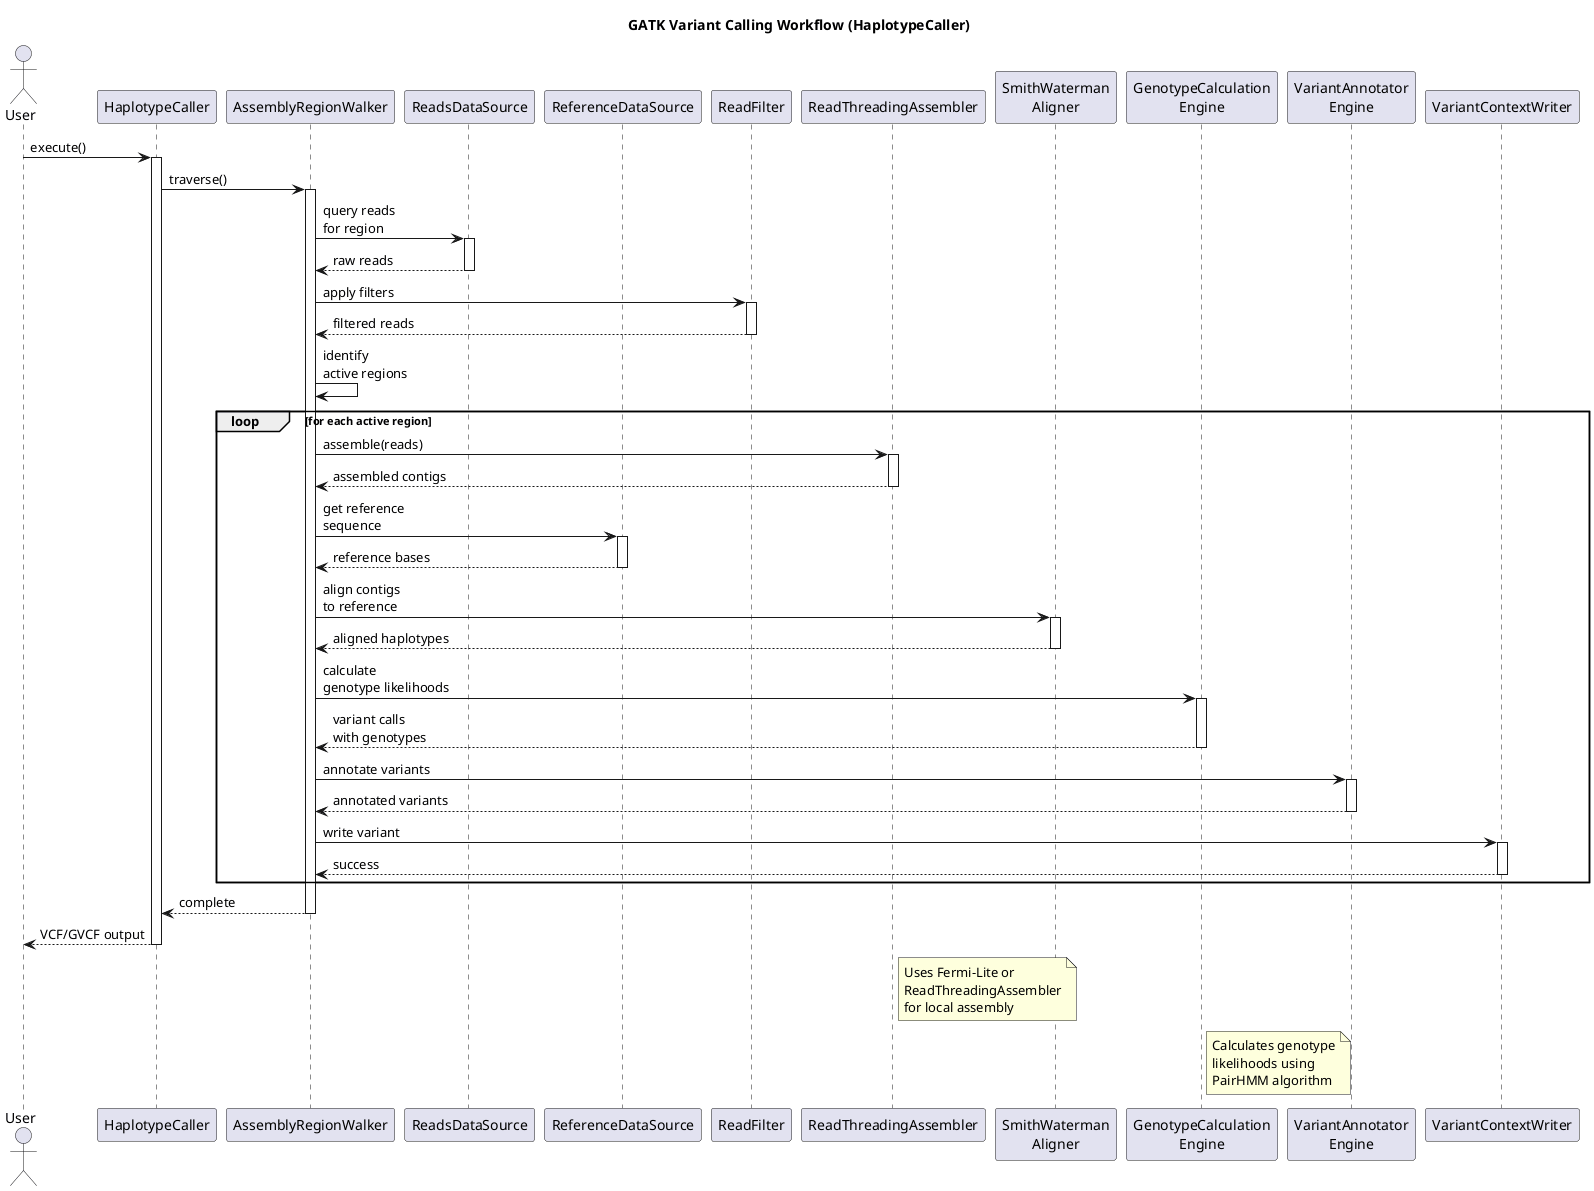

The diagram above was rendered by PlantUML. Its source (embedded in the PNG):
@startuml
title GATK Variant Calling Workflow (HaplotypeCaller)

actor User
participant "HaplotypeCaller" as HC
participant "AssemblyRegionWalker" as ARW
participant "ReadsDataSource" as RDS
participant "ReferenceDataSource" as RefDS
participant "ReadFilter" as RF
participant "ReadThreadingAssembler" as RTA
participant "SmithWaterman\nAligner" as SWA
participant "GenotypeCalculation\nEngine" as GCE
participant "VariantAnnotator\nEngine" as VAE
participant "VariantContextWriter" as VCW

User -> HC : execute()
activate HC

HC -> ARW : traverse()
activate ARW

ARW -> RDS : query reads\nfor region
activate RDS
RDS --> ARW : raw reads
deactivate RDS

ARW -> RF : apply filters
activate RF
RF --> ARW : filtered reads
deactivate RF

ARW -> ARW : identify\nactive regions

loop for each active region
  ARW -> RTA : assemble(reads)
  activate RTA
  RTA --> ARW : assembled contigs
  deactivate RTA
  
  ARW -> RefDS : get reference\nsequence
  activate RefDS
  RefDS --> ARW : reference bases
  deactivate RefDS
  
  ARW -> SWA : align contigs\nto reference
  activate SWA
  SWA --> ARW : aligned haplotypes
  deactivate SWA
  
  ARW -> GCE : calculate\ngenotype likelihoods
  activate GCE
  GCE --> ARW : variant calls\nwith genotypes
  deactivate GCE
  
  ARW -> VAE : annotate variants
  activate VAE
  VAE --> ARW : annotated variants
  deactivate VAE
  
  ARW -> VCW : write variant
  activate VCW
  VCW --> ARW : success
  deactivate VCW
end

ARW --> HC : complete
deactivate ARW

HC --> User : VCF/GVCF output
deactivate HC

note right of RTA
  Uses Fermi-Lite or
  ReadThreadingAssembler
  for local assembly
end note

note right of GCE
  Calculates genotype
  likelihoods using
  PairHMM algorithm
end note

@enduml